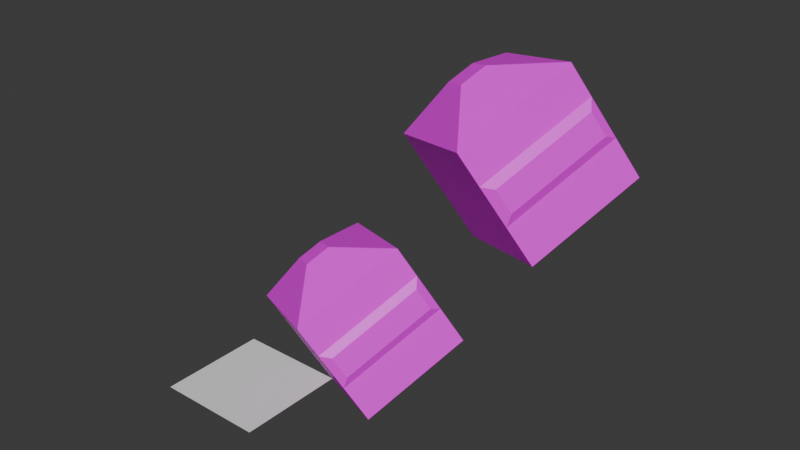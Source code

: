 # Source: GLD_scripting.blend  (saved by Blender 5.0.119; exported with 4.5.12 LTS)
import bpy
from mathutils import Matrix  # noqa: F401  (used for matrix-valued properties, if any)

bpy.ops.wm.read_factory_settings(use_empty=True)
scene = bpy.context.scene
scene.name = 'Scene'

# ---- collections
col_collection = bpy.data.collections.new('Collection'); scene.collection.children.link(col_collection)

# ---- images (referenced by path relative to the original .blend; pixels are not part of the script)
import os
ASSET_DIR = os.environ.get("B2B_ASSET_DIR", "")  # directory of the original .blend (textures are referenced by path, not embedded)
HERE = os.path.dirname(os.path.abspath(__file__))  # packed textures are extracted next to this script under _unpacked/

def load_image(name, relpath, width, height, colorspace="sRGB"):
    """Load a texture the original file referenced (path relative to the .blend, or extracted next to this script)."""
    p = next((c for c in (os.path.join(HERE, relpath), os.path.join(ASSET_DIR, relpath)) if relpath and os.path.exists(c)), "")
    if p:
        img = bpy.data.images.load(p, check_existing=True)
        img.name = name
    else:  # same state as the original file: an image datablock whose file is absent (Cycles renders it pink)
        img = bpy.data.images.new(name, width, height)
        img.source = "FILE"
        img.filepath = "//" + (relpath or name)
    img.colorspace_settings.name = colorspace
    return img
img_1b47d525_c_bmp = load_image('1B47D525_c.bmp', 'Dam/dam1/1B47D525_c.bmp', 1024, 1024, 'sRGB')

# ---- materials (node trees are filled in below, after node groups)
mat_material_001 = bpy.data.materials.new('Material.001')

# ---- material node trees
mat_material_001.use_nodes = True; mat_material_001.node_tree.nodes.clear()
_N = mat_material_001.node_tree.nodes; _L = mat_material_001.node_tree.links
n0 = _N.new('ShaderNodeBsdfPrincipled'); n0.name = 'Principled BSDF'; n0.location = (-199, 100)
n1 = _N.new('ShaderNodeOutputMaterial'); n1.name = 'Material Output'; n1.location = (201, 100)
n2 = _N.new('ShaderNodeTexImage'); n2.name = 'Image Texture'; n2.location = (-479, 60)
n2.image = img_1b47d525_c_bmp
n3 = _N.new('ShaderNodeMapping'); n3.name = 'Mapping'; n3.location = (-659, 60)
n4 = _N.new('ShaderNodeTexCoord'); n4.name = 'Texture Coordinate'; n4.location = (-839, 60)
_L.new(n0.outputs[0], n1.inputs[0])
_L.new(n2.outputs[0], n0.inputs[0])
_L.new(n3.outputs[0], n2.inputs[0])
_L.new(n4.outputs[2], n3.inputs[0])
n1.is_active_output = True

# ---- world
world_world = bpy.data.worlds.new('World'); scene.world = world_world
world_world.use_nodes = True; world_world.node_tree.nodes.clear()
_N = world_world.node_tree.nodes; _L = world_world.node_tree.links
n0 = _N.new('ShaderNodeOutputWorld'); n0.name = 'World Output'; n0.location = (200, 100)
n1 = _N.new('ShaderNodeBackground'); n1.name = 'Background'; n1.location = (-200, 100)
n1.inputs[0].default_value = (0.05088, 0.05088, 0.05088, 1.0)
_L.new(n1.outputs[0], n0.inputs[0])
n0.is_active_output = True
world_world.color = (0.05088, 0.05088, 0.05088)
world_world.sun_shadow_jitter_overblur = 0.0

# ---- meshes
me_cube_001 = bpy.data.meshes.new('Cube.001')
me_cube_001.from_pydata([(-0.2238, -0.2238, 1.446), (-0.2238, 0.2238, 1.446), (-1.0, -1.0, -1.0), (-1.0, 1.0, -1.0), (0.2238, -0.2238, 1.446), (0.2238, 0.2238, 1.446), (1.0, -1.0, -1.0), (1.0, 1.0, -1.0), (-1.0, -1.0, 0.4221), (-1.0, 1.0, 0.4221), (1.074, -0.8564, 0.2785), (1.074, 0.8564, 0.2785), (-1.0, -1.0, 1.0), (-1.0, 1.0, 1.0), (1.0, 1.0, 1.0), (1.0, -1.0, 1.0), (-1.0, 1.0, -0.289), (1.074, -0.8564, -0.1454), (-1.0, -1.0, -0.289), (1.074, 0.8564, -0.1454), (1.0, 1.0, -0.289), (1.0, 1.0, 0.4221), (1.0, -1.0, 0.4221), (1.0, -1.0, -0.289)], [], [(18, 16, 3, 2), (2, 3, 7, 6), (22, 21, 14, 15), (4, 5, 1, 0), (8, 22, 15, 12), (21, 9, 13, 14), (20, 16, 9, 21), (18, 23, 22, 8), (17, 19, 11, 10), (12, 13, 9, 8), (0, 1, 13, 12), (5, 4, 15, 14), (4, 0, 12, 15), (1, 5, 14, 13), (6, 7, 20, 23), (2, 6, 23, 18), (7, 3, 16, 20), (8, 9, 16, 18), (11, 19, 20, 21), (10, 11, 21, 22), (17, 10, 22, 23), (19, 17, 23, 20)])
_uv = me_cube_001.uv_layers.new(name='UVMap')
_uv.uv.foreach_set('vector', [0.375, 0.1611, 0.625, 0.1611, 0.625, 0.25, 0.375, 0.25, 0.375, 0.25, 0.625, 0.25, 0.625, 0.5, 0.375, 0.5, 0.375, 0.6778, 0.625, 0.6778, 0.625, 0.75, 0.375, 0.75, 0.472, 0.847, 0.528, 0.847, 0.528, 0.903, 0.472, 0.903, 0.125, 0.6778, 0.375, 0.6778, 0.375, 0.75, 0.125, 0.75, 0.625, 0.6778, 0.875, 0.6778, 0.875, 0.75, 0.625, 0.75, 0.625, 0.5889, 0.875, 0.5889, 0.875, 0.6778, 0.625, 0.6778, 0.125, 0.5889, 0.375, 0.5889, 0.375, 0.6778, 0.125, 0.6778, 0.3929, 0.6068, 0.6071, 0.6068, 0.6071, 0.6598, 0.3929, 0.6598, 0.375, 0.0, 0.625, 0.0, 0.625, 0.07224, 0.375, 0.07224, 0.472, 0.903, 0.528, 0.903, 0.625, 1.0, 0.375, 1.0, 0.528, 0.847, 0.472, 0.847, 0.375, 0.75, 0.625, 0.75, 0.472, 0.847, 0.472, 0.903, 0.375, 1.0, 0.375, 0.75, 0.528, 0.903, 0.528, 0.847, 0.625, 0.75, 0.625, 1.0, 0.375, 0.5, 0.625, 0.5, 0.625, 0.5889, 0.375, 0.5889, 0.125, 0.5, 0.375, 0.5, 0.375, 0.5889, 0.125, 0.5889, 0.625, 0.5, 0.875, 0.5, 0.875, 0.5889, 0.625, 0.5889, 0.375, 0.07224, 0.625, 0.07224, 0.625, 0.1611, 0.375, 0.1611, 0.6071, 0.6598, 0.6071, 0.6068, 0.625, 0.5889, 0.625, 0.6778, 0.3929, 0.6598, 0.6071, 0.6598, 0.625, 0.6778, 0.375, 0.6778, 0.3929, 0.6068, 0.3929, 0.6598, 0.375, 0.6778, 0.375, 0.5889, 0.6071, 0.6068, 0.3929, 0.6068, 0.375, 0.5889, 0.625, 0.5889])
me_cube_001.materials.append(mat_material_001)
me_cube_001.update()
me_cube_006 = bpy.data.meshes.new('Cube.006')
me_cube_006.from_pydata([(1.0, -1.0, 1.0), (1.0, 1.0, 1.0), (-1.0, 1.0, 1.0), (-1.0, -1.0, 1.0), (-0.2238, 0.2238, 1.446), (-0.2238, -0.2238, 1.446), (0.2238, -0.2238, 1.446), (0.2238, 0.2238, 1.446), (-1.0, -1.0, -1.0), (-1.0, 1.0, -1.0), (1.0, -1.0, -1.0), (1.0, 1.0, -1.0), (-1.0, -1.0, 0.4221), (-1.0, 1.0, 0.4221), (-1.0, -1.0, 1.0), (-1.0, 1.0, 1.0), (1.0, 1.0, 1.0), (1.0, -1.0, 1.0), (-1.0, 1.0, -0.289), (-1.0, -1.0, -0.289), (1.0, 1.0, -0.289), (1.0, 1.0, 0.4221), (1.0, -1.0, 0.4221), (1.0, -1.0, -0.289)], [], [(6, 7, 4, 5), (5, 4, 2, 3), (4, 7, 1, 2), (7, 6, 0, 1), (6, 5, 3, 0), (19, 18, 9, 8), (8, 9, 11, 10), (22, 21, 16, 17), (12, 22, 17, 14), (21, 13, 15, 16), (20, 18, 13, 21), (19, 23, 22, 12), (14, 15, 13, 12), (10, 11, 20, 23), (8, 10, 23, 19), (11, 9, 18, 20), (12, 13, 18, 19), (16, 15, 2, 1), (14, 17, 0, 3), (15, 14, 3, 2), (17, 16, 1, 0)])
_uv = me_cube_006.uv_layers.new(name='UVMap')
_uv.uv.foreach_set('vector', [0.472, 0.847, 0.528, 0.847, 0.528, 0.903, 0.472, 0.903, 0.472, 0.903, 0.528, 0.903, 0.625, 1.0, 0.375, 1.0, 0.528, 0.903, 0.528, 0.847, 0.625, 0.75, 0.625, 1.0, 0.528, 0.847, 0.472, 0.847, 0.375, 0.75, 0.625, 0.75, 0.472, 0.847, 0.472, 0.903, 0.375, 1.0, 0.375, 0.75, 0.375, 0.1611, 0.625, 0.1611, 0.625, 0.25, 0.375, 0.25, 0.375, 0.25, 0.625, 0.25, 0.625, 0.5, 0.375, 0.5, 0.375, 0.6778, 0.625, 0.6778, 0.625, 0.75, 0.375, 0.75, 0.125, 0.6778, 0.375, 0.6778, 0.375, 0.75, 0.125, 0.75, 0.625, 0.6778, 0.875, 0.6778, 0.875, 0.75, 0.625, 0.75, 0.625, 0.5889, 0.875, 0.5889, 0.875, 0.6778, 0.625, 0.6778, 0.125, 0.5889, 0.375, 0.5889, 0.375, 0.6778, 0.125, 0.6778, 0.375, 0.0, 0.625, 0.0, 0.625, 0.07224, 0.375, 0.07224, 0.375, 0.5, 0.625, 0.5, 0.625, 0.5889, 0.375, 0.5889, 0.125, 0.5, 0.375, 0.5, 0.375, 0.5889, 0.125, 0.5889, 0.625, 0.5, 0.875, 0.5, 0.875, 0.5889, 0.625, 0.5889, 0.375, 0.07224, 0.625, 0.07224, 0.625, 0.1611, 0.375, 0.1611, 0.625, 0.75, 0.875, 0.75, 0.875, 0.75, 0.625, 0.75, 0.125, 0.75, 0.375, 0.75, 0.375, 0.75, 0.125, 0.75, 0.625, 0.0, 0.375, 0.0, 0.375, 0.0, 0.625, 0.0, 0.375, 0.75, 0.625, 0.75, 0.625, 0.75, 0.375, 0.75])
me_cube_006.materials.append(mat_material_001)
me_cube_006.update()
me_cube_002 = bpy.data.meshes.new('Cube.002')
me_cube_002.from_pydata([(3.576e-07, 0.8564, 0.212), (3.576e-07, 0.8564, -0.212), (-3.576e-07, -0.8564, -0.212), (-3.576e-07, -0.8564, 0.212)], [], [(2, 1, 0, 3)])
_uv = me_cube_002.uv_layers.new(name='UVMap')
_uv.uv.foreach_set('vector', [0.3929, 0.6068, 0.6071, 0.6068, 0.6071, 0.6598, 0.3929, 0.6598])
me_cube_002.materials.append(mat_material_001)
me_cube_002.update()
me_cube_003 = bpy.data.meshes.new('Cube.003')
me_cube_003.from_pydata([(0.03709, 0.8564, -0.07178), (-0.03709, 1.0, 0.07178), (0.03709, -0.8564, -0.07178), (-0.03709, -1.0, 0.07178)], [], [(2, 0, 1, 3)])
_uv = me_cube_003.uv_layers.new(name='UVMap')
_uv.uv.foreach_set('vector', [0.3929, 0.6598, 0.6071, 0.6598, 0.625, 0.6778, 0.375, 0.6778])
me_cube_003.materials.append(mat_material_001)
me_cube_003.update()
me_cube_004 = bpy.data.meshes.new('Cube.004')
me_cube_004.from_pydata([(0.03709, 0.07178, -0.212), (-0.03709, -0.07178, -0.3555), (0.03709, 0.07178, 0.212), (-0.03709, -0.07178, 0.3555)], [], [(0, 2, 3, 1)])
_uv = me_cube_004.uv_layers.new(name='UVMap')
_uv.uv.foreach_set('vector', [0.3929, 0.6068, 0.3929, 0.6598, 0.375, 0.6778, 0.375, 0.5889])
me_cube_004.materials.append(mat_material_001)
me_cube_004.update()
me_cube_005 = bpy.data.meshes.new('Cube.005')
me_cube_005.from_pydata([(0.03709, 0.8564, 0.07178), (-0.03709, 1.0, -0.07178), (0.03709, -0.8564, 0.07178), (-0.03709, -1.0, -0.07178)], [], [(0, 2, 3, 1)])
_uv = me_cube_005.uv_layers.new(name='UVMap')
_uv.uv.foreach_set('vector', [0.6071, 0.6068, 0.3929, 0.6068, 0.375, 0.5889, 0.625, 0.5889])
me_cube_005.materials.append(mat_material_001)
me_cube_005.update()
me_cube_007 = bpy.data.meshes.new('Cube.007')
me_cube_007.from_pydata([(0.03709, -0.07178, 0.212), (0.03709, -0.07178, -0.212), (-0.03709, 0.07178, -0.3555), (-0.03709, 0.07178, 0.3555)], [], [(0, 1, 2, 3)])
_uv = me_cube_007.uv_layers.new(name='UVMap')
_uv.uv.foreach_set('vector', [0.6071, 0.6598, 0.6071, 0.6068, 0.625, 0.5889, 0.625, 0.6778])
me_cube_007.materials.append(mat_material_001)
me_cube_007.update()
me_plane = bpy.data.meshes.new('Plane')
me_plane.from_pydata([(-1.0, -1.0, 0.0), (1.0, -1.0, 0.0), (-1.0, 1.0, 0.0), (1.0, 1.0, 0.0)], [], [(0, 1, 3, 2)])
_uv = me_plane.uv_layers.new(name='UVMap')
_uv.uv.foreach_set('vector', [0.0, 0.0, 1.0, 0.0, 1.0, 1.0, 0.0, 1.0])
me_plane.update()

# ---- objects
ob_cube = bpy.data.objects.new('Cube', me_cube_001)
ob_cube_005 = bpy.data.objects.new('Cube.005', me_cube_006)
ob_cube_001 = bpy.data.objects.new('Cube.001', me_cube_002)
ob_cube_002 = bpy.data.objects.new('Cube.002', me_cube_003)
ob_cube_003 = bpy.data.objects.new('Cube.003', me_cube_004)
ob_cube_004 = bpy.data.objects.new('Cube.004', me_cube_005)
ob_cube_006 = bpy.data.objects.new('Cube.006', me_cube_007)
ob_plane = bpy.data.objects.new('Plane', me_plane)

# ---- transforms, parenting, visibility, modifiers, constraints
ob_cube.location = (4.245, 1.645, 4.991)
ob_cube.rotation_euler = (0.519, -0.2379, -0.512)
ob_cube.scale = (1.0, 1.0, 1.0)
ob_cube_005.location = (1.749, 1.006, 1.562)
ob_cube_005.rotation_euler = (0.519, -0.2379, -0.512)
ob_cube_005.scale = (1.0, 1.0, 1.0)
ob_cube_001.location = (2.631, 0.4724, 1.871)
ob_cube_001.rotation_euler = (0.519, -0.2379, -0.512)
ob_cube_001.scale = (1.0, 1.0, 1.0)
ob_cube_002.location = (2.48, 0.3958, 2.102)
ob_cube_002.rotation_euler = (0.519, -0.2379, -0.512)
ob_cube_002.scale = (1.0, 1.0, 1.0)
ob_cube_003.location = (2.3, -0.2657, 1.415)
ob_cube_003.rotation_euler = (0.519, -0.2379, -0.512)
ob_cube_003.scale = (1.0, 1.0, 1.0)
ob_cube_004.location = (2.719, 0.5843, 1.623)
ob_cube_004.rotation_euler = (0.519, -0.2379, -0.512)
ob_cube_004.scale = (1.0, 1.0, 1.0)
ob_cube_006.location = (2.9, 1.246, 2.31)
ob_cube_006.rotation_euler = (0.519, -0.2379, -0.512)
ob_cube_006.scale = (1.0, 1.0, 1.0)
ob_plane.location = (0.0, 0.0, 0.0)

# ---- collection membership
col_collection.objects.link(ob_cube)
col_collection.objects.link(ob_cube_005)
col_collection.objects.link(ob_cube_001)
col_collection.objects.link(ob_cube_002)
col_collection.objects.link(ob_cube_003)
col_collection.objects.link(ob_cube_004)
col_collection.objects.link(ob_cube_006)
col_collection.objects.link(ob_plane)

# ---- scene / render settings (as saved in the file)
scene.frame_start = 1; scene.frame_end = 250; scene.frame_set(182)
scene.render.engine = 'BLENDER_EEVEE_NEXT'
scene.render.bake_bias = 0.0
scene.render.bake_samples = 0
scene.cycles.sampling_pattern = 'TABULATED_SOBOL'
scene.eevee.use_volume_custom_range = False
bpy.context.view_layer.update()

# ---- added for rendering (the .blend has no active camera and no usable light): camera, sun
cam_auto = bpy.data.cameras.new('AutoCamera')
cam_auto.lens = 50.0
cam_auto.sensor_width = 36.0
cam_auto.clip_end = 1000.0
ob_auto_camera = bpy.data.objects.new('AutoCamera', cam_auto)
scene.collection.objects.link(ob_auto_camera)
ob_auto_camera.location = (12.3312, -10.7241, 11.3783)
ob_auto_camera.rotation_euler = (1.09748, -7.21219e-08, 0.694738)
scene.camera = ob_auto_camera
light_auto_sun = bpy.data.lights.new('AutoSun', 'SUN')
light_auto_sun.energy = 3.0
light_auto_sun.angle = 0.0523599
ob_auto_sun = bpy.data.objects.new('AutoSun', light_auto_sun)
scene.collection.objects.link(ob_auto_sun)
ob_auto_sun.rotation_euler = (0.872665, 0.174533, 0.523599)
bpy.context.view_layer.update()
